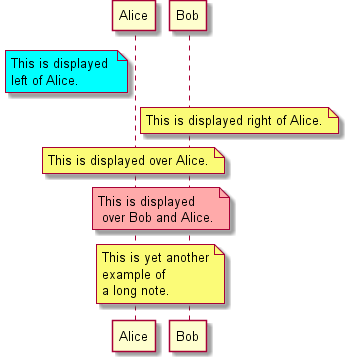

The diagram above was rendered by PlantUML. Its source (embedded in the PNG):
@startuml -->
participant Alice
participant Bob
note left of Alice #aqua
	This is displayed 
	left of Alice. 
end note
 
note right of Alice: This is displayed right of Alice.

note over Alice: This is displayed over Alice.

note over Alice, Bob #FFAAAA: This is displayed\n over Bob and Alice.

note over Bob, Alice
	This is yet another
	example of
	a long note.
end note
@enduml